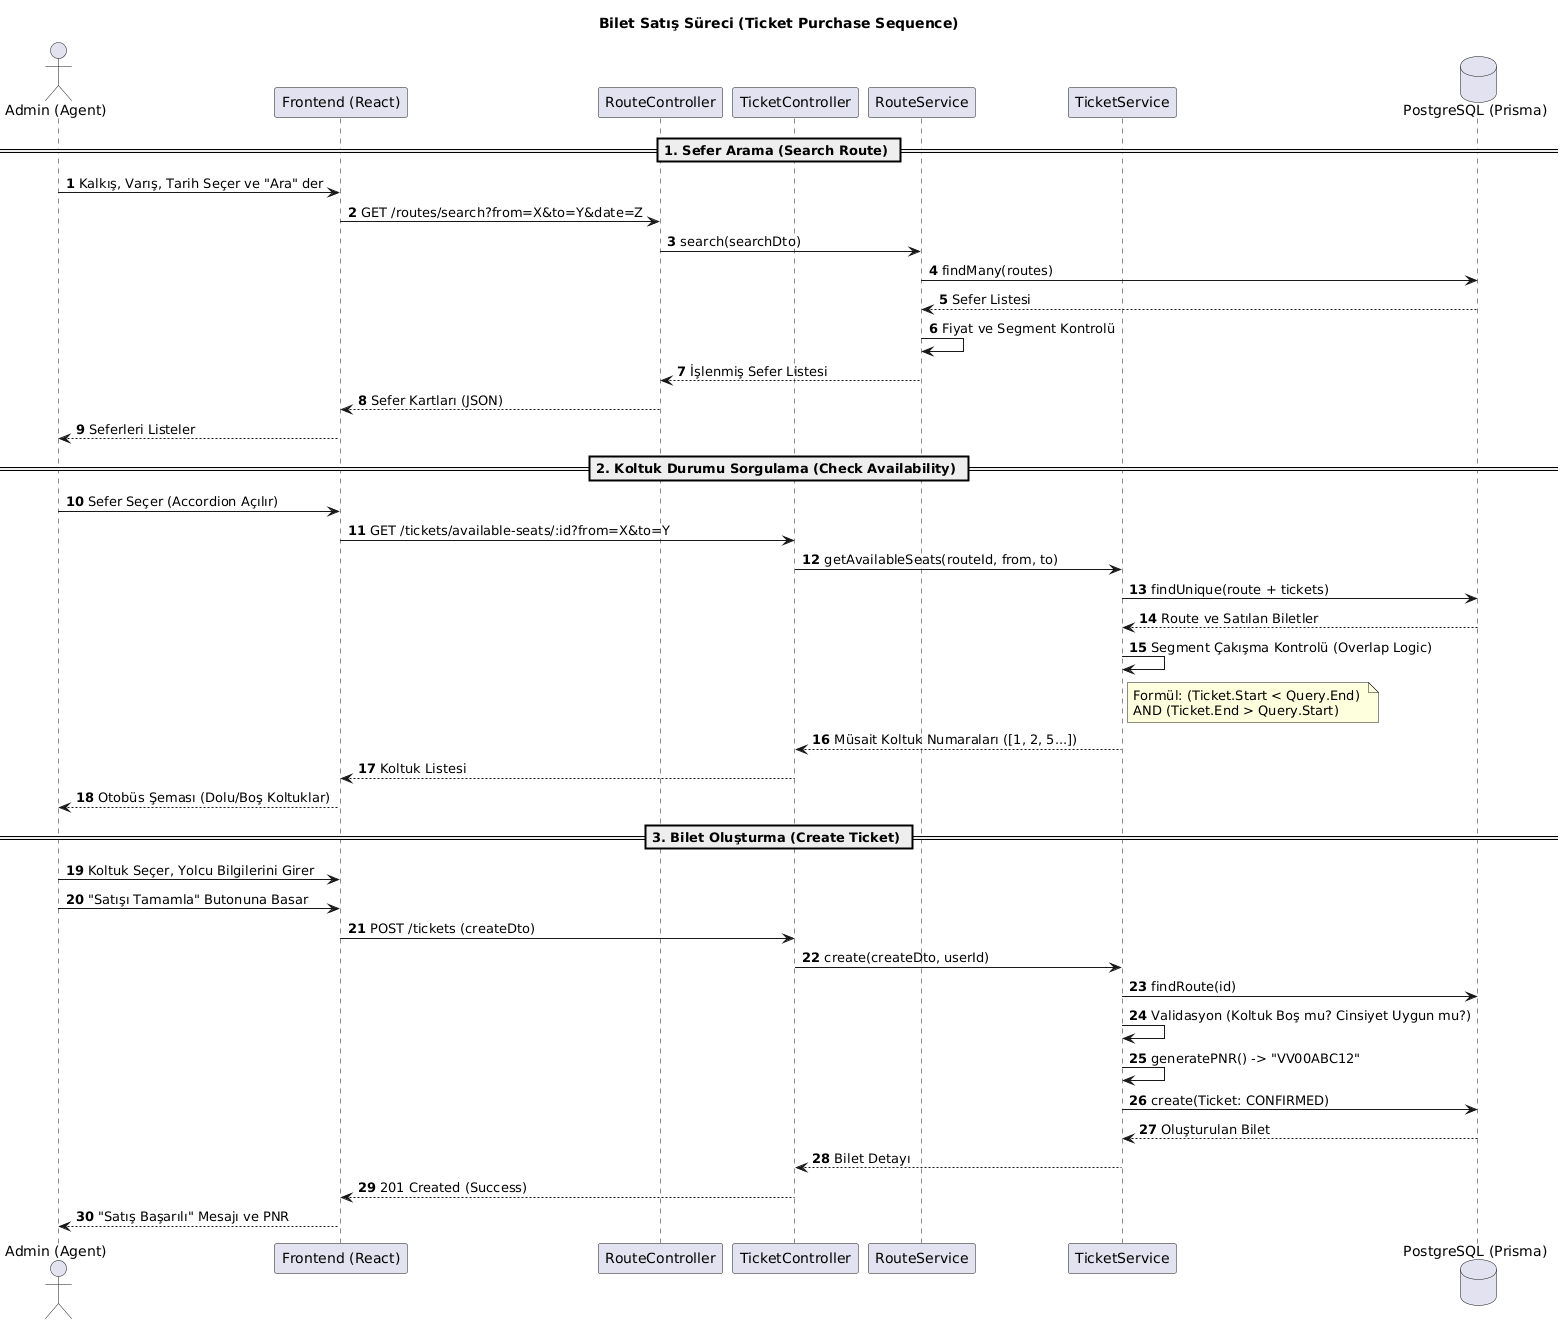

The diagram above was rendered by PlantUML. Its source (embedded in the PNG):
@startuml
title Bilet Satış Süreci (Ticket Purchase Sequence)
autonumber

actor "Admin (Agent)" as Admin
participant "Frontend (React)" as UI
participant "RouteController" as RouteCtrl
participant "TicketController" as TicketCtrl
participant "RouteService" as RouteSvc
participant "TicketService" as TicketSvc
database "PostgreSQL (Prisma)" as DB

== 1. Sefer Arama (Search Route) ==
Admin -> UI: Kalkış, Varış, Tarih Seçer ve "Ara" der
UI -> RouteCtrl: GET /routes/search?from=X&to=Y&date=Z
RouteCtrl -> RouteSvc: search(searchDto)
RouteSvc -> DB: findMany(routes)
DB --> RouteSvc: Sefer Listesi
RouteSvc -> RouteSvc: Fiyat ve Segment Kontrolü
RouteSvc --> RouteCtrl: İşlenmiş Sefer Listesi
RouteCtrl --> UI: Sefer Kartları (JSON)
UI --> Admin: Seferleri Listeler

== 2. Koltuk Durumu Sorgulama (Check Availability) ==
Admin -> UI: Sefer Seçer (Accordion Açılır)
UI -> TicketCtrl: GET /tickets/available-seats/:id?from=X&to=Y
TicketCtrl -> TicketSvc: getAvailableSeats(routeId, from, to)
TicketSvc -> DB: findUnique(route + tickets)
DB --> TicketSvc: Route ve Satılan Biletler
TicketSvc -> TicketSvc: Segment Çakışma Kontrolü (Overlap Logic)
note right of TicketSvc
  Formül: (Ticket.Start < Query.End) 
  AND (Ticket.End > Query.Start)
end note
TicketSvc --> TicketCtrl: Müsait Koltuk Numaraları ([1, 2, 5...])
TicketCtrl --> UI: Koltuk Listesi
UI --> Admin: Otobüs Şeması (Dolu/Boş Koltuklar)

== 3. Bilet Oluşturma (Create Ticket) ==
Admin -> UI: Koltuk Seçer, Yolcu Bilgilerini Girer
Admin -> UI: "Satışı Tamamla" Butonuna Basar
UI -> TicketCtrl: POST /tickets (createDto)
TicketCtrl -> TicketSvc: create(createDto, userId)
TicketSvc -> DB: findRoute(id)
TicketSvc -> TicketSvc: Validasyon (Koltuk Boş mu? Cinsiyet Uygun mu?)
TicketSvc -> TicketSvc: generatePNR() -> "VV00ABC12"
TicketSvc -> DB: create(Ticket: CONFIRMED)
DB --> TicketSvc: Oluşturulan Bilet
TicketSvc --> TicketCtrl: Bilet Detayı
TicketCtrl --> UI: 201 Created (Success)
UI --> Admin: "Satış Başarılı" Mesajı ve PNR
@enduml